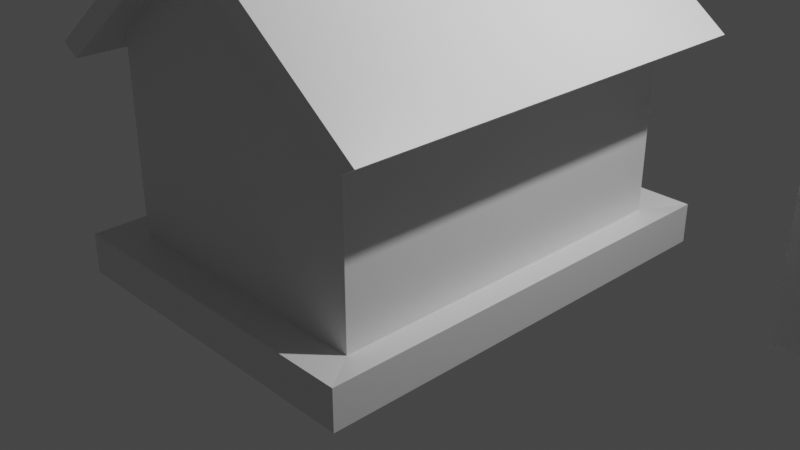 # Source: domek2.blend  (saved by Blender 2.90.8; exported with 4.5.12 LTS)
import bpy
from mathutils import Matrix  # noqa: F401  (used for matrix-valued properties, if any)

bpy.ops.wm.read_factory_settings(use_empty=True)
scene = bpy.context.scene
scene.name = 'Scene'

# ---- collections
col_collection = bpy.data.collections.new('Collection'); scene.collection.children.link(col_collection)

# ---- materials (node trees are filled in below, after node groups)
mat_material = bpy.data.materials.new('Material')
mat_material.alpha_threshold = 0.0
mat_material.use_transparent_shadow = False
mat_material.line_color = (0.0, 0.0, 0.0, 1.0)

# ---- material node trees
mat_material.use_nodes = True; mat_material.node_tree.nodes.clear()
_N = mat_material.node_tree.nodes; _L = mat_material.node_tree.links
n0 = _N.new('ShaderNodeOutputMaterial'); n0.name = 'Material Output'; n0.location = (300, 300)
n1 = _N.new('ShaderNodeBsdfPrincipled'); n1.name = 'Principled BSDF'; n1.location = (10, 300)
n1.distribution = 'GGX'
n1.subsurface_method = 'BURLEY'
n1.inputs[2].default_value = 0.4
n1.inputs[3].default_value = 1.45
n1.inputs[27].default_value = (0.0, 0.0, 0.0, 1.0)
n1.inputs[28].default_value = 1.0
_L.new(n1.outputs[0], n0.inputs[0])
n0.is_active_output = True

# ---- world
world_world = bpy.data.worlds.new('World'); scene.world = world_world
world_world.use_nodes = True; world_world.node_tree.nodes.clear()
_N = world_world.node_tree.nodes; _L = world_world.node_tree.links
n0 = _N.new('ShaderNodeOutputWorld'); n0.name = 'World Output'; n0.location = (300, 300)
n1 = _N.new('ShaderNodeBackground'); n1.name = 'Background'; n1.location = (10, 300)
n1.inputs[0].default_value = (0.05088, 0.05088, 0.05088, 1.0)
_L.new(n1.outputs[0], n0.inputs[0])
n0.is_active_output = True
world_world.color = (0.05088, 0.05088, 0.05088)
world_world.use_sun_shadow = False
world_world.sun_shadow_jitter_overblur = 0.0

# ---- cameras
cam_camera = bpy.data.cameras.new('Camera')
cam_camera.clip_end = 100.0
cam_camera.ortho_scale = 7.314

# ---- lights
light_light = bpy.data.lights.new('Light', 'POINT')
light_light.transmission_factor = 0.0
light_light.energy = 1000.0
light_light.shadow_soft_size = 0.1
light_light.shadow_maximum_resolution = 0.006
light_light.use_absolute_resolution = True

# ---- meshes
me_cube = bpy.data.meshes.new('Cube')
me_cube.from_pydata([(-0.4, 1.931, -1.0), (-0.4, 2.131, -1.0), (0.4, 1.931, -1.0), (0.4, 2.131, -1.0), (1.5, 2.0, 1.0), (1.5, 2.0, -1.0), (1.5, -2.0, 1.0), (1.5, -2.0, -1.0), (-1.5, 2.0, 1.0), (-1.5, 2.0, -1.0), (-1.5, -2.0, 1.0), (-1.5, -2.0, -1.0), (0.0, -2.0, 2.093), (0.0, 2.0, 2.093), (-1.5, 2.0, 1.0), (-1.5, -2.0, 1.0), (0.0, -2.0, 2.093), (0.0, 2.0, 2.093), (1.5, 2.0, 1.0), (1.5, -2.0, 1.0), (0.0, 2.0, 2.093), (0.0, -2.0, 2.093), (-1.5, -2.0, 1.0), (-1.5, 2.0, 1.0), (0.0, -2.0, 2.093), (0.0, 2.0, 2.093), (1.689, 2.0, 1.116), (1.689, -2.0, 1.116), (0.1894, 2.0, 2.209), (0.1894, -2.0, 2.209), (-1.689, -2.0, 1.116), (-1.689, 2.0, 1.116), (-0.1894, -2.0, 2.209), (-0.1894, 2.0, 2.209), (-1.689, 2.0, 1.116), (-1.5, 2.0, 1.0), (-1.5, -2.0, 1.0), (-1.689, -2.0, 1.116), (-1.5, 2.0, 1.0), (1.5, 2.0, 1.0), (0.0, 2.0, 2.093), (0.0, 2.0, 2.093), (0.0, 2.0, 2.093), (-1.5, 2.0, 1.0), (-1.5, 2.0, 1.0), (1.5, 2.0, 1.0), (1.5, -2.0, 1.0), (-1.689, 2.0, 1.116), (0.0, 2.0, 2.093), (1.689, 2.0, 1.116), (1.689, -2.0, 1.116), (0.1894, 2.0, 2.209), (-0.1894, 2.0, 2.209), (-1.689, 2.0, 1.116), (-1.5, 2.0, 1.0), (-1.5, -2.0, 1.0), (-1.689, -2.0, 1.116), (1.852, 2.0, 0.7437), (1.852, -2.0, 0.7437), (2.041, 2.0, 0.8592), (2.041, -2.0, 0.8592), (-2.041, 2.0, 0.8592), (-1.852, 2.0, 0.7437), (-1.852, -2.0, 0.7437), (-2.041, -2.0, 0.8592), (0.0, -2.341, 2.093), (1.5, -2.341, 1.0), (0.0, -2.341, 2.093), (-1.5, -2.341, 1.0), (-1.689, -2.341, 1.116), (0.0, 2.303, 2.093), (0.0, 2.303, 2.093), (0.1894, -2.341, 2.209), (1.689, -2.341, 1.116), (-0.1894, -2.341, 2.209), (0.1894, 2.303, 2.209), (-0.1894, 2.303, 2.209), (-1.689, 2.303, 1.116), (-1.5, 2.303, 1.0), (1.5, 2.303, 1.0), (0.0, 2.303, 2.093), (0.0, 2.303, 2.093), (1.689, 2.303, 1.116), (0.1894, 2.303, 2.209), (-0.1894, 2.303, 2.209), (1.689, -2.341, 1.116), (1.5, -2.341, 1.0), (-1.689, 2.303, 1.116), (-1.5, 2.303, 1.0), (-1.5, -2.341, 1.0), (-1.689, -2.341, 1.116), (2.041, 2.303, 0.8592), (1.852, 2.303, 0.7437), (2.041, -2.341, 0.8592), (1.852, -2.341, 0.7437), (-2.041, 2.303, 0.8592), (-1.852, 2.303, 0.7437), (-1.852, -2.341, 0.7437), (-2.041, -2.341, 0.8592), (0.03747, 2.0, 2.209), (0.1894, 2.0, 2.209), (0.07546, 2.0, 2.209), (0.1134, 2.0, 2.209), (0.1514, 2.0, 2.209), (0.1894, -2.0, 2.209), (0.03747, -2.0, 2.209), (0.1514, -2.0, 2.209), (0.1134, -2.0, 2.209), (0.07546, -2.0, 2.209), (-0.1894, 2.0, 2.209), (-0.03747, 2.0, 2.209), (-0.1514, 2.0, 2.209), (-0.1134, 2.0, 2.209), (-0.07546, 2.0, 2.209), (-0.03747, -2.0, 2.209), (-0.1894, -2.0, 2.209), (-0.07546, -2.0, 2.209), (-0.1134, -2.0, 2.209), (-0.1514, -2.0, 2.209), (-1.5, 2.0, -1.343), (-1.5, -2.0, -1.343), (1.5, 2.0, -1.343), (1.5, -2.0, -1.343), (-1.5, 2.0, -1.0), (-1.5, -2.0, -1.0), (1.5, 2.0, -1.0), (1.5, -2.0, -1.0), (-1.5, 2.0, -1.343), (-1.5, -2.0, -1.343), (1.5, 2.0, -1.343), (1.5, -2.0, -1.343), (-1.5, 2.0, -1.0), (-1.5, -2.0, -1.0), (1.5, 2.0, -1.0), (1.5, -2.0, -1.0), (-1.5, 2.0, -1.343), (-1.5, -2.0, -1.343), (1.5, 2.0, -1.343), (1.5, -2.0, -1.343), (-1.813, 2.417, -0.9643), (-1.813, -2.417, -0.9643), (1.813, 2.417, -0.9643), (1.813, -2.417, -0.9643), (-1.813, 2.417, -1.379), (-1.813, -2.417, -1.379), (1.813, 2.417, -1.379), (1.813, -2.417, -1.379), (-0.4, 2.131, -0.9887), (0.4, 2.131, -0.9887), (0.4, 2.0, -1.0), (0.4, 2.0, -1.0), (0.4, 2.0, -1.0), (0.4, 2.0, -1.0), (0.4, 2.0, 1.0), (-0.4, 2.0, 1.0), (-0.4, 2.0, 1.0), (-0.4, 2.0, -1.0), (-0.4, 2.0, -1.0), (-0.4, 2.0, -1.0), (-0.4, 2.0, -1.0), (-0.1258, 2.0, -1.0), (-0.4, 2.0, -1.0), (0.1258, 2.0, 1.0), (-0.1258, 2.0, -1.0), (-0.1258, 2.0, -1.0), (0.1258, 2.0, 1.0), (0.4, 2.0, -1.0)], [(159, 158), (149, 160), (160, 156), (0, 160)], [(1, 3, 148, 147), (3, 166, 151, 2, 149, 148), (1, 158, 161, 0, 2, 151, 166, 3), (27, 19, 46, 50), (7, 6, 10, 11), (11, 10, 8, 9), (7, 11, 124, 126), (5, 4, 6, 7), (9, 8, 154, 153, 152, 163), (6, 4, 18, 19), (36, 37, 56, 55), (10, 6, 12), (15, 16, 24, 22), (10, 15, 14, 8), (12, 16, 15, 10), (18, 4, 39, 45), (8, 14, 43, 38), (35, 36, 55, 54), (22, 30, 37, 36), (20, 28, 51, 48), (16, 12, 21, 24), (14, 15, 22, 23), (12, 6, 19, 21), (13, 17, 25, 20), (27, 26, 28, 29), (31, 30, 32, 33), (32, 29, 104, 106, 107, 108, 105, 114, 116, 117, 118, 115), (53, 54, 88, 87), (28, 26, 49, 51), (19, 27, 73, 66), (56, 64, 98, 90), (52, 40, 81, 84), (28, 33, 109, 111, 112, 113, 110, 99, 101, 102, 103, 100), (33, 32, 115, 109), (29, 28, 100, 104), (34, 31, 47, 53), (23, 22, 36, 35), (30, 31, 34, 37), (25, 17, 41, 40), (54, 55, 63, 62), (39, 162, 155, 38, 42), (41, 43, 44, 40), (38, 43, 41, 42), (61, 53, 87, 95), (39, 42, 48, 45), (50, 46, 86, 85), (56, 53, 61, 64), (47, 44, 54, 53), (37, 34, 53, 56), (17, 13, 42, 41), (13, 20, 48, 42), (33, 25, 40, 52), (4, 165, 154, 8, 38, 155, 162, 39), (19, 18, 45, 46), (31, 33, 52, 47), (26, 27, 50, 49), (14, 23, 44, 43), (23, 35, 54, 44), (58, 57, 59, 60), (62, 63, 64, 61), (28, 20, 70, 75), (49, 50, 60, 59), (33, 28, 75, 76), (64, 63, 97, 98), (46, 45, 57, 58), (48, 51, 83, 80), (70, 71, 76, 75), (68, 67, 74, 69), (65, 66, 73, 72), (67, 65, 72, 74), (79, 80, 83, 82), (81, 78, 77, 84), (79, 82, 91, 92), (89, 90, 98, 97), (87, 88, 96, 95), (85, 86, 94, 93), (63, 55, 89, 97), (25, 33, 76, 71), (21, 19, 66, 65), (54, 62, 96, 88), (44, 47, 77, 78), (55, 56, 90, 89), (49, 59, 91, 82), (45, 48, 80, 79), (22, 24, 67, 68), (57, 45, 79, 92), (40, 44, 78, 81), (27, 29, 72, 73), (30, 22, 68, 69), (60, 50, 85, 93), (46, 58, 94, 86), (59, 57, 92, 91), (32, 30, 69, 74), (24, 21, 65, 67), (58, 60, 93, 94), (20, 25, 71, 70), (51, 49, 82, 83), (62, 61, 95, 96), (47, 52, 84, 77), (29, 32, 74, 72), (99, 105, 108, 101), (101, 108, 107, 102), (102, 107, 106, 103), (103, 106, 104, 100), (109, 115, 118, 111), (111, 118, 117, 112), (112, 117, 116, 113), (113, 116, 114, 110), (99, 110, 114, 105), (119, 121, 122, 120), (119, 120, 128, 127), (9, 163, 152, 5, 125, 150, 157, 123), (120, 122, 130, 128), (129, 127, 135, 137), (130, 129, 137, 138), (124, 123, 131, 132), (126, 124, 132, 134), (122, 121, 129, 130), (121, 119, 127, 129), (11, 9, 123, 124), (5, 7, 126, 125), (132, 131, 139, 140), (134, 132, 140, 142), (135, 136, 144, 143), (136, 138, 146, 144), (125, 126, 134, 133), (123, 157, 150, 125, 133, 149, 164, 131), (128, 130, 138, 136), (127, 128, 136, 135), (139, 141, 145, 143), (142, 140, 144, 146), (140, 139, 143, 144), (141, 142, 146, 145), (138, 137, 145, 146), (137, 135, 143, 145), (133, 134, 142, 141), (131, 164, 149, 133, 141, 139), (133, 149, 164, 131, 132, 134), (152, 159, 154, 165, 4, 5), (156, 157, 158, 1, 147), (156, 0, 161, 158, 157)])
_uv = me_cube.uv_layers.new(name='UVMap')
_uv.uv.foreach_set('vector', [0.375, 0.25, 0.375, 0.5, 0.3764, 0.5, 0.3764, 0.25, 0.375, 0.5, 0.375, 0.6643, 0.375, 0.6643, 0.375, 0.75, 0.375, 0.6643, 0.3764, 0.5, 0.125, 0.5, 0.125, 0.6643, 0.125, 0.6643, 0.125, 0.75, 0.375, 0.75, 0.375, 0.6643, 0.375, 0.6643, 0.375, 0.5, 0.625, 0.75, 0.625, 0.75, 0.625, 0.75, 0.625, 0.75, 0.375, 0.75, 0.625, 0.75, 0.625, 1.0, 0.375, 1.0, 0.375, 0.0, 0.625, 0.0, 0.625, 0.25, 0.375, 0.25, 0.375, 0.75, 0.375, 1.0, 0.375, 1.0, 0.375, 0.75, 0.375, 0.5, 0.625, 0.5, 0.625, 0.75, 0.375, 0.75, 0.375, 0.25, 0.625, 0.25, 0.625, 0.3417, 0.625, 0.4083, 0.375, 0.4083, 0.375, 0.3645, 0.625, 0.75, 0.625, 0.5, 0.625, 0.5, 0.625, 0.75, 0.625, 0.0, 0.625, 0.0, 0.625, 0.0, 0.625, 0.0, 0.625, 1.0, 0.625, 0.75, 0.625, 1.0, 0.625, 0.0, 0.625, 0.0, 0.625, 0.0, 0.625, 0.0, 0.625, 0.0, 0.625, 0.0, 0.625, 0.25, 0.625, 0.25, 0.625, 0.0, 0.625, 0.0, 0.625, 0.0, 0.625, 0.0, 0.625, 0.5, 0.625, 0.5, 0.625, 0.5, 0.625, 0.5, 0.625, 0.25, 0.625, 0.25, 0.625, 0.25, 0.625, 0.25, 0.625, 0.25, 0.625, 0.0, 0.625, 0.0, 0.625, 0.25, 0.625, 0.0, 0.625, 0.0, 0.625, 0.0, 0.625, 0.0, 0.625, 0.25, 0.625, 0.25, 0.625, 0.25, 0.625, 0.25, 0.625, 0.0, 0.625, 0.0, 0.625, 0.0, 0.625, 0.0, 0.625, 0.25, 0.625, 0.0, 0.625, 0.0, 0.625, 0.25, 0.625, 1.0, 0.625, 0.75, 0.625, 0.75, 0.625, 1.0, 0.625, 0.25, 0.625, 0.25, 0.625, 0.25, 0.625, 0.25, 0.625, 0.75, 0.625, 0.5, 0.625, 0.5, 0.625, 0.75, 0.625, 0.25, 0.625, 0.0, 0.625, 0.0, 0.625, 0.25, 0.625, 0.0, 0.625, 0.0, 0.625, 0.0, 0.625, 0.0, 0.625, 0.0, 0.625, 0.0, 0.625, 0.0, 0.625, 0.0, 0.625, 0.0, 0.625, 0.0, 0.2083, 0.0, 0.625, 0.0, 0.625, 0.25, 0.625, 0.25, 0.625, 0.25, 0.625, 0.25, 0.625, 0.5, 0.625, 0.5, 0.625, 0.5, 0.625, 0.5, 0.625, 0.75, 0.625, 0.75, 0.625, 0.75, 0.625, 0.75, 0.625, 0.0, 0.625, 0.0, 0.625, 0.0, 0.625, 0.0, 0.625, 0.25, 0.625, 0.25, 0.625, 0.25, 0.625, 0.25, 0.625, 0.25, 0.625, 0.25, 0.625, 0.25, 0.2083, 0.08333, 0.625, 0.25, 0.625, 0.25, 0.625, 0.25, 0.625, 0.25, 0.625, 0.25, 0.625, 0.25, 0.625, 0.25, 0.625, 0.25, 0.625, 0.25, 0.625, 0.0, 0.625, 0.0, 0.625, 0.25, 0.625, 0.75, 0.625, 0.5, 0.625, 0.5, 0.625, 0.75, 0.625, 0.25, 0.625, 0.25, 0.625, 0.25, 0.625, 0.25, 0.625, 0.25, 0.625, 0.0, 0.625, 0.0, 0.625, 0.25, 0.625, 0.0, 0.625, 0.25, 0.625, 0.25, 0.625, 0.0, 0.625, 0.25, 0.625, 0.25, 0.625, 0.25, 0.625, 0.25, 0.625, 0.25, 0.625, 0.0, 0.625, 0.0, 0.625, 0.25, 0.625, 0.5, 0.625, 0.3855, 0.625, 0.3417, 0.625, 0.25, 0.625, 0.5, 0.625, 0.25, 0.625, 0.25, 0.625, 0.25, 0.625, 0.25, 0.625, 0.25, 0.625, 0.25, 0.625, 0.25, 0.625, 0.25, 0.625, 0.25, 0.625, 0.25, 0.625, 0.25, 0.625, 0.25, 0.625, 0.5, 0.625, 0.5, 0.625, 0.5, 0.625, 0.5, 0.625, 0.75, 0.625, 0.75, 0.625, 0.75, 0.625, 0.75, 0.625, 0.0, 0.625, 0.25, 0.625, 0.25, 0.625, 0.0, 0.625, 0.25, 0.625, 0.25, 0.625, 0.25, 0.625, 0.25, 0.625, 0.0, 0.625, 0.25, 0.625, 0.25, 0.625, 0.0, 0.625, 0.25, 0.625, 0.25, 0.625, 0.25, 0.625, 0.25, 0.625, 0.25, 0.625, 0.25, 0.625, 0.25, 0.625, 0.25, 0.625, 0.25, 0.625, 0.25, 0.625, 0.25, 0.625, 0.25, 0.625, 0.5, 0.625, 0.3855, 0.625, 0.3417, 0.625, 0.25, 0.625, 0.25, 0.625, 0.3417, 0.625, 0.3855, 0.625, 0.5, 0.625, 0.75, 0.625, 0.5, 0.625, 0.5, 0.625, 0.75, 0.625, 0.25, 0.625, 0.25, 0.625, 0.25, 0.625, 0.25, 0.625, 0.5, 0.625, 0.75, 0.625, 0.75, 0.625, 0.5, 0.625, 0.25, 0.625, 0.25, 0.625, 0.25, 0.625, 0.25, 0.625, 0.25, 0.625, 0.25, 0.625, 0.25, 0.625, 0.25, 0.625, 0.75, 0.625, 0.5, 0.625, 0.5, 0.625, 0.75, 0.625, 0.25, 0.625, 0.0, 0.625, 0.0, 0.625, 0.25, 0.625, 0.25, 0.625, 0.25, 0.625, 0.25, 0.625, 0.25, 0.625, 0.5, 0.625, 0.75, 0.625, 0.75, 0.625, 0.5, 0.625, 0.25, 0.625, 0.25, 0.625, 0.25, 0.625, 0.25, 0.625, 0.0, 0.625, 0.0, 0.625, 0.0, 0.625, 0.0, 0.625, 0.75, 0.625, 0.5, 0.625, 0.5, 0.625, 0.75, 0.625, 0.25, 0.625, 0.25, 0.625, 0.25, 0.625, 0.25, 0.625, 0.25, 0.625, 0.25, 0.625, 0.25, 0.625, 0.25, 0.625, 0.0, 0.625, 0.0, 0.625, 0.0, 0.625, 0.0, 0.625, 1.0, 0.625, 0.75, 0.625, 0.75, 0.625, 1.0, 0.625, 0.0, 0.625, 0.0, 0.625, 0.0, 0.625, 0.0, 0.625, 0.5, 0.625, 0.5, 0.625, 0.5, 0.625, 0.5, 0.625, 0.25, 0.625, 0.25, 0.625, 0.25, 0.625, 0.25, 0.625, 0.5, 0.625, 0.5, 0.625, 0.5, 0.625, 0.5, 0.625, 0.0, 0.625, 0.0, 0.625, 0.0, 0.625, 0.0, 0.625, 0.25, 0.625, 0.25, 0.625, 0.25, 0.625, 0.25, 0.625, 0.75, 0.625, 0.75, 0.625, 0.75, 0.625, 0.75, 0.625, 0.0, 0.625, 0.0, 0.625, 0.0, 0.625, 0.0, 0.625, 0.25, 0.625, 0.25, 0.625, 0.25, 0.625, 0.25, 0.625, 1.0, 0.625, 0.75, 0.625, 0.75, 0.625, 1.0, 0.625, 0.25, 0.625, 0.25, 0.625, 0.25, 0.625, 0.25, 0.625, 0.25, 0.625, 0.25, 0.625, 0.25, 0.625, 0.25, 0.625, 0.0, 0.625, 0.0, 0.625, 0.0, 0.625, 0.0, 0.625, 0.5, 0.625, 0.5, 0.625, 0.5, 0.625, 0.5, 0.625, 0.5, 0.625, 0.5, 0.625, 0.5, 0.625, 0.5, 0.625, 0.0, 0.625, 0.0, 0.625, 0.0, 0.625, 0.0, 0.625, 0.5, 0.625, 0.5, 0.625, 0.5, 0.625, 0.5, 0.625, 0.25, 0.625, 0.25, 0.625, 0.25, 0.625, 0.25, 0.625, 0.75, 0.625, 0.75, 0.625, 0.75, 0.625, 0.75, 0.625, 0.0, 0.625, 0.0, 0.625, 0.0, 0.625, 0.0, 0.625, 0.75, 0.625, 0.75, 0.625, 0.75, 0.625, 0.75, 0.625, 0.75, 0.625, 0.75, 0.625, 0.75, 0.625, 0.75, 0.625, 0.5, 0.625, 0.5, 0.625, 0.5, 0.625, 0.5, 0.625, 0.0, 0.625, 0.0, 0.625, 0.0, 0.625, 0.0, 0.625, 0.0, 0.625, 0.0, 0.625, 0.0, 0.625, 0.0, 0.625, 0.75, 0.625, 0.75, 0.625, 0.75, 0.625, 0.75, 0.625, 0.25, 0.625, 0.25, 0.625, 0.25, 0.625, 0.25, 0.625, 0.5, 0.625, 0.5, 0.625, 0.5, 0.625, 0.5, 0.625, 0.25, 0.625, 0.25, 0.625, 0.25, 0.625, 0.25, 0.625, 0.25, 0.625, 0.25, 0.625, 0.25, 0.625, 0.25, 0.625, 0.0, 0.625, 0.0, 0.625, 0.0, 0.625, 0.0, 0.625, 0.25, 0.625, 0.0, 0.625, 0.0, 0.625, 0.25, 0.625, 0.25, 0.625, 0.0, 0.625, 0.0, 0.625, 0.25, 0.625, 0.5, 0.625, 0.75, 0.0, 0.0, -1.609e-06, -4.172e-07, -1.609e-06, -4.172e-07, 0.0, 0.0, 0.625, 0.75, 0.625, 0.5, 0.625, 0.25, 0.625, 0.0, 0.2083, 0.0, 0.2083, 0.08333, 0.2083, 0.08333, 0.2083, 0.0, 0.625, 0.0, 0.625, 0.25, 0.625, 0.25, 0.625, 0.0, 0.625, 0.0, 0.625, 0.25, 0.625, 0.25, 0.625, 0.0, 0.625, 0.0, 0.625, 0.25, 0.625, 0.25, 0.625, 0.25, 0.625, 0.0, 0.625, 0.0, 0.125, 0.5, 0.375, 0.5, 0.375, 0.75, 0.125, 0.75, 0.125, 0.5, 0.125, 0.75, 0.125, 0.75, 0.125, 0.5, 0.375, 0.25, 0.375, 0.3645, 0.375, 0.4083, 0.375, 0.5, 0.375, 0.5, 0.375, 0.4083, 0.375, 0.3417, 0.375, 0.25, 0.125, 0.75, 0.375, 0.75, 0.375, 0.75, 0.125, 0.75, 0.375, 0.5, 0.125, 0.5, 0.125, 0.5, 0.375, 0.5, 0.375, 0.75, 0.375, 0.5, 0.375, 0.5, 0.375, 0.75, 0.375, 0.0, 0.375, 0.25, 0.375, 0.25, 0.375, 0.0, 0.375, 0.75, 0.375, 1.0, 0.375, 1.0, 0.375, 0.75, 0.375, 0.75, 0.375, 0.5, 0.375, 0.5, 0.375, 0.75, 0.375, 0.5, 0.125, 0.5, 0.125, 0.5, 0.375, 0.5, 0.375, 0.0, 0.375, 0.25, 0.375, 0.25, 0.375, 0.0, 0.375, 0.5, 0.375, 0.75, 0.375, 0.75, 0.375, 0.5, 0.375, 0.0, 0.375, 0.25, 0.375, 0.25, 0.375, 0.0, 0.375, 0.75, 0.375, 1.0, 0.375, 1.0, 0.375, 0.75, 0.125, 0.5, 0.125, 0.75, 0.125, 0.75, 0.125, 0.5, 0.125, 0.75, 0.375, 0.75, 0.375, 0.75, 0.125, 0.75, 0.375, 0.5, 0.375, 0.75, 0.375, 0.75, 0.375, 0.5, 0.375, 0.25, 0.375, 0.3417, 0.375, 0.4083, 0.375, 0.5, 0.375, 0.5, 0.375, 0.4083, 0.375, 0.3645, 0.375, 0.25, 0.125, 0.75, 0.375, 0.75, 0.375, 0.75, 0.125, 0.75, 0.125, 0.5, 0.125, 0.75, 0.125, 0.75, 0.125, 0.5, 0.375, 0.25, 0.375, 0.5, 0.375, 0.5, 0.375, 0.25, 0.375, 0.75, 0.375, 1.0, 0.375, 1.0, 0.375, 0.75, 0.375, 0.0, 0.375, 0.25, 0.375, 0.25, 0.375, 0.0, 0.375, 0.5, 0.375, 0.75, 0.375, 0.75, 0.375, 0.5, 0.375, 0.75, 0.375, 0.5, 0.375, 0.5, 0.375, 0.75, 0.375, 0.5, 0.125, 0.5, 0.125, 0.5, 0.375, 0.5, 0.375, 0.5, 0.375, 0.75, 0.375, 0.75, 0.375, 0.5, 0.375, 0.25, 0.375, 0.3645, 0.375, 0.4083, 0.375, 0.5, 0.375, 0.5, 0.375, 0.25, 0.0, 0.0, 0.0, 0.0, 0.0, 0.0, 0.0, 0.0, 0.0, 0.0, 0.0, 0.0, 0.375, 0.4083, 0.375, 0.3417, 0.625, 0.3417, 0.625, 0.3855, 0.625, 0.5, 0.375, 0.5, 0.375, 0.08568, 0.375, 0.08568, 0.375, 0.08568, 0.375, 0.25, 0.3764, 0.25, 0.375, 0.08568, 0.375, 0.0, 0.375, 0.08568, 0.375, 0.08568, 0.375, 0.08568])
me_cube.materials.append(mat_material)
me_cube.use_remesh_preserve_volume = False
me_cube.use_remesh_preserve_attributes = False
me_cube.use_mirror_vertex_groups = False
me_cube.update()
me_cube_001 = bpy.data.meshes.new('Cube.001')
me_cube_001.from_pydata([(-0.35, -0.35, -2.0), (-0.35, 0.35, -2.0), (0.35, -0.35, -2.0), (0.35, 0.35, -2.0), (-0.35, -0.35, 1.83), (-0.35, 0.35, 1.83), (0.35, 0.35, 1.83), (0.35, -0.35, 1.83), (-0.35, 0.35, 1.63), (0.35, 0.35, 1.63), (0.35, -0.35, 1.63), (-0.35, -0.35, 1.63), (-0.455, -0.455, 1.6), (-0.455, -0.455, 1.86), (0.455, -0.455, 1.86), (0.455, 0.455, 1.86), (-0.455, 0.455, 1.86), (-0.455, 0.455, 1.6), (0.455, 0.455, 1.6), (0.455, -0.455, 1.6)], [], [(1, 3, 2, 0), (10, 9, 18, 19), (6, 7, 14, 15), (4, 5, 16, 13), (9, 8, 17, 18), (0, 11, 8, 1), (1, 8, 9, 3), (3, 9, 10, 2), (2, 10, 11, 0), (19, 14, 13, 12), (18, 15, 14, 19), (17, 16, 15, 18), (12, 13, 16, 17), (8, 11, 12, 17), (5, 6, 15, 16), (11, 10, 19, 12), (7, 4, 13, 14), (10, 11, 8, 9), (8, 5, 6, 9), (6, 7, 10, 9), (7, 4, 11, 10), (4, 5, 8, 11)])
_uv = me_cube_001.uv_layers.new(name='UVMap')
_uv.uv.foreach_set('vector', [0.125, 0.5, 0.375, 0.5, 0.375, 0.75, 0.125, 0.75, 0.6019, 0.75, 0.6019, 0.5, 0.6019, 0.5, 0.6019, 0.75, 0.0, 0.0, 0.0, 0.0, 0.0, 0.0, 0.0, 0.0, 0.0, 0.0, 0.0, 0.0, 0.0, 0.0, 0.0, 0.0, 0.6019, 0.5, 0.6019, 0.25, 0.6019, 0.25, 0.6019, 0.5, 0.375, 0.0, 0.6019, 0.0, 0.6019, 0.25, 0.375, 0.25, 0.375, 0.25, 0.6019, 0.25, 0.6019, 0.5, 0.375, 0.5, 0.375, 0.5, 0.6019, 0.5, 0.6019, 0.75, 0.375, 0.75, 0.375, 0.75, 0.6019, 0.75, 0.6019, 1.0, 0.375, 1.0, 0.6019, 0.75, 0.6144, 0.75, 0.6144, 1.0, 0.6019, 1.0, 0.6019, 0.5, 0.6144, 0.5, 0.6144, 0.75, 0.6019, 0.75, 0.6019, 0.25, 0.6144, 0.25, 0.6144, 0.5, 0.6019, 0.5, 0.6019, 0.0, 0.6144, 0.0, 0.6144, 0.25, 0.6019, 0.25, 0.6019, 0.25, 0.6019, 0.0, 0.6019, 0.0, 0.6019, 0.25, 0.0, 0.0, 0.0, 0.0, 0.0, 0.0, 0.0, 0.0, 0.6019, 1.0, 0.6019, 0.75, 0.6019, 0.75, 0.6019, 1.0, 0.0, 0.0, 0.0, 0.0, 0.0, 0.0, 0.0, 0.0, 0.0, 0.0, 0.0, 0.0, 0.0, 0.0, 0.0, 0.0, 0.0, 0.0, 0.0, 0.0, 0.0, 0.0, 0.0, 0.0, 0.0, 0.0, 0.0, 0.0, 0.6019, 0.75, 0.6019, 0.5, 0.0, 0.0, 0.0, 0.0, 0.6019, 1.0, 0.6019, 0.75, 0.0, 0.0, 0.0, 0.0, 0.0, 0.0, 0.6019, 0.0])
me_cube_001.use_remesh_fix_poles = True
me_cube_001.use_remesh_preserve_attributes = False
me_cube_001.use_mirror_vertex_groups = False
me_cube_001.update()
me_cube_002 = bpy.data.meshes.new('Cube.002')
me_cube_002.from_pydata([(-0.35, -0.35, -2.0), (0.35, -0.35, -2.0), (-0.35, -0.35, 1.83), (0.35, -0.35, 1.83), (-0.03725, 0.35, -0.2129), (-0.35, 0.03725, -2.0), (-0.1442, 0.3066, -0.8241), (-0.2341, 0.2341, -1.338), (-0.3066, 0.1442, -1.752), (0.03725, 0.35, -0.2129), (0.35, 0.03725, -2.0), (0.1442, 0.3066, -0.8241), (0.2341, 0.2341, -1.338), (0.3066, 0.1442, -1.752), (-0.03725, 0.35, 1.83), (-0.35, 0.03725, 1.83), (-0.1442, 0.3066, 1.83), (-0.2341, 0.2341, 1.83), (-0.3066, 0.1442, 1.83), (0.35, 0.03725, 1.83), (0.03725, 0.35, 1.83), (0.3066, 0.1442, 1.83), (0.2341, 0.2341, 1.83), (0.1442, 0.3066, 1.83)], [], [(10, 19, 3, 1), (1, 3, 2, 0), (5, 10, 1, 0), (4, 14, 20, 9), (14, 4, 6, 16), (16, 6, 7, 17), (17, 7, 8, 18), (18, 8, 5, 15), (10, 5, 8, 13), (13, 8, 7, 12), (12, 7, 6, 11), (11, 6, 4, 9), (19, 10, 13, 21), (21, 13, 12, 22), (22, 12, 11, 23), (23, 11, 9, 20), (0, 2, 15, 5)])
_uv = me_cube_002.uv_layers.new(name='UVMap')
_uv.uv.foreach_set('vector', [0.375, 0.6117, 0.6144, 0.6117, 0.6144, 0.75, 0.375, 0.75, 0.375, 0.75, 0.6144, 0.75, 0.6144, 1.0, 0.375, 1.0, 0.125, 0.6117, 0.375, 0.6117, 0.375, 0.75, 0.125, 0.75, 0.4867, 0.3617, 0.6144, 0.3617, 0.6144, 0.3883, 0.4867, 0.3883, 0.6144, 0.3617, 0.4867, 0.3617, 0.4485, 0.3235, 0.6144, 0.3235, 0.6144, 0.3235, 0.4485, 0.3235, 0.4164, 0.25, 0.6144, 0.25, 0.6144, 0.25, 0.4164, 0.25, 0.3905, 0.1765, 0.6144, 0.1765, 0.6144, 0.1765, 0.3905, 0.1765, 0.375, 0.1383, 0.6144, 0.1383, 0.375, 0.6117, 0.125, 0.6117, 0.1405, 0.5735, 0.3595, 0.5735, 0.3595, 0.5735, 0.1405, 0.5735, 0.1664, 0.5, 0.3336, 0.5, 0.375, 0.4586, 0.375, 0.2914, 0.4485, 0.3235, 0.4485, 0.4265, 0.4485, 0.4265, 0.4485, 0.3235, 0.4867, 0.3617, 0.4867, 0.3883, 0.6144, 0.6117, 0.375, 0.6117, 0.3905, 0.5735, 0.6144, 0.5735, 0.6144, 0.5735, 0.3905, 0.5735, 0.4164, 0.5, 0.6144, 0.5, 0.6144, 0.5, 0.4164, 0.5, 0.4485, 0.4265, 0.6144, 0.4265, 0.6144, 0.4265, 0.4485, 0.4265, 0.4867, 0.3883, 0.6144, 0.3883, 0.375, 0.0, 0.6144, 0.0, 0.6144, 0.1383, 0.375, 0.1383])
me_cube_002.use_remesh_fix_poles = True
me_cube_002.use_remesh_preserve_attributes = False
me_cube_002.use_mirror_vertex_groups = False
me_cube_002.update()

# ---- objects
ob_cube = bpy.data.objects.new('Cube', me_cube)
ob_light = bpy.data.objects.new('Light', light_light)
ob_camera = bpy.data.objects.new('Camera', cam_camera)
ob_cube_001 = bpy.data.objects.new('Cube.001', me_cube_001)
ob_cube_002 = bpy.data.objects.new('Cube.002', me_cube_002)

# ---- transforms, parenting, visibility, modifiers, constraints
ob_cube.location = (0.0, 0.0, 1.0)
ob_cube.scale = (1.0, 1.0, 1.037)
ob_cube.lock_rotations_4d = False
ob_cube.empty_display_type = 'ARROWS'
ob_cube.lineart.crease_threshold = 0.0
_m = ob_cube.modifiers.new('Boolean', 'BOOLEAN')
_m.solver = 'FAST'
ob_light.location = (4.076, 1.005, 5.904)
ob_light.rotation_euler = (0.6503, 0.05522, 1.866)
ob_light.lock_rotations_4d = False
ob_light.empty_display_type = 'ARROWS'
ob_light.color = (0.0, 0.0, 0.0, 0.0)
ob_light.lineart.crease_threshold = 0.0
ob_camera.location = (7.359, -6.926, 4.958)
ob_camera.rotation_euler = (1.109, 0.0, 0.8149)
ob_camera.lock_rotations_4d = False
ob_camera.empty_display_type = 'ARROWS'
ob_camera.color = (0.0, 0.0, 0.0, 0.0)
ob_camera.display_type = 'WIRE'
ob_camera.lineart.crease_threshold = 0.0
ob_cube_001.location = (0.9043, 0.9897, 2.0)
ob_cube_001.lock_scale = (True, False, False)
ob_cube_001.lineart.crease_threshold = 0.0
ob_cube_002.location = (4.153, 0.9897, 2.0)
ob_cube_002.lock_scale = (True, False, False)
ob_cube_002.lineart.crease_threshold = 0.0

# ---- collection membership
col_collection.objects.link(ob_cube)
col_collection.objects.link(ob_light)
col_collection.objects.link(ob_camera)
col_collection.objects.link(ob_cube_001)
col_collection.objects.link(ob_cube_002)

# ---- scene / render settings (as saved in the file)
scene.camera = ob_camera
scene.frame_start = 1; scene.frame_end = 250; scene.frame_set(1)
scene.render.engine = 'BLENDER_EEVEE_NEXT'
scene.cycles.use_denoising = False
scene.cycles.samples = 128
scene.cycles.sampling_pattern = 'TABULATED_SOBOL'
scene.cycles.use_adaptive_sampling = False
scene.cycles.use_light_tree = False
scene.view_settings.view_transform = 'Filmic'
bpy.context.view_layer.update()
